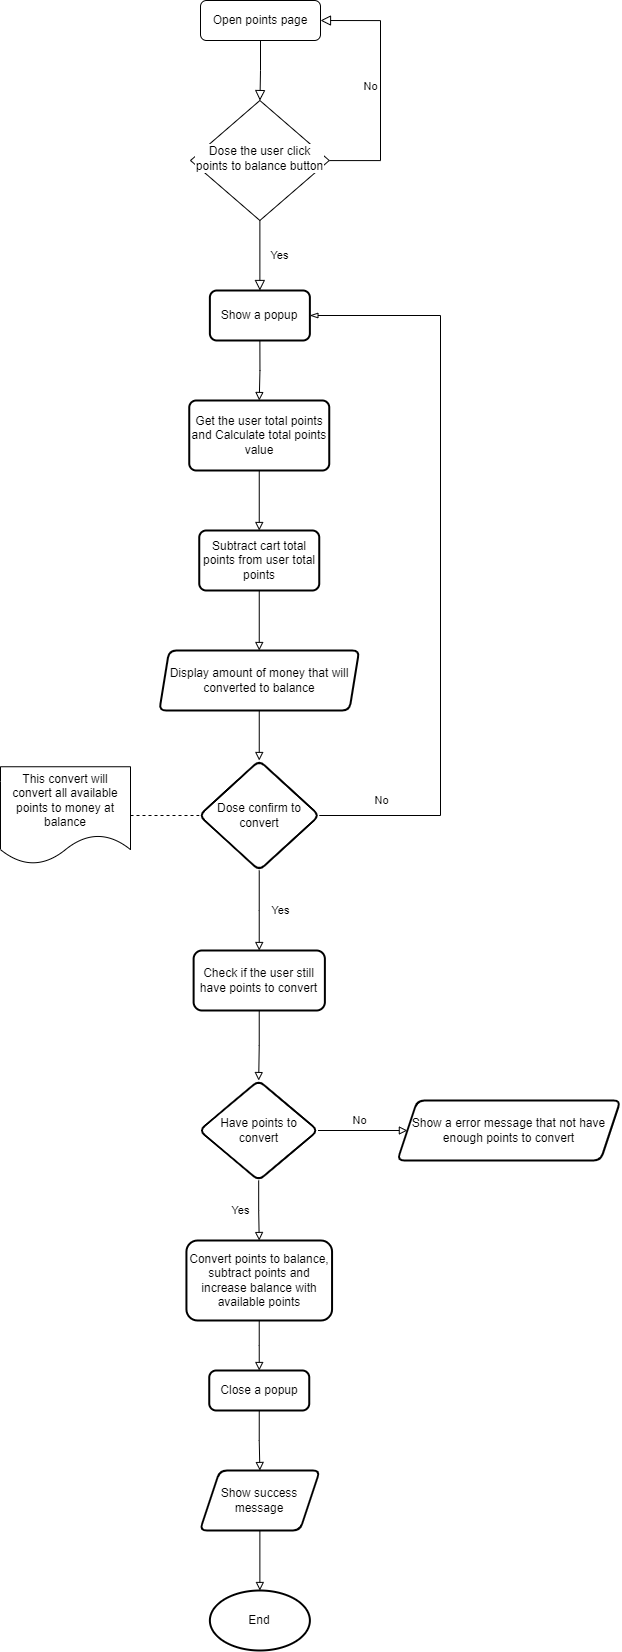

The diagram above was exported from draw.io. Its source (the exported page's mxGraphModel, read from the mxfile embedded in the PNG):
<mxGraphModel dx="2098" dy="913" grid="1" gridSize="10" guides="1" tooltips="1" connect="1" arrows="1" fold="1" page="1" pageScale="1" pageWidth="827" pageHeight="1169" math="0" shadow="0">
  <root>
    <mxCell id="WIyWlLk6GJQsqaUBKTNV-0" />
    <mxCell id="WIyWlLk6GJQsqaUBKTNV-1" parent="WIyWlLk6GJQsqaUBKTNV-0" />
    <mxCell id="WIyWlLk6GJQsqaUBKTNV-2" value="" style="rounded=0;html=1;jettySize=auto;orthogonalLoop=1;fontSize=11;endArrow=block;endFill=0;endSize=8;strokeWidth=1;shadow=0;labelBackgroundColor=none;edgeStyle=orthogonalEdgeStyle;" parent="WIyWlLk6GJQsqaUBKTNV-1" source="WIyWlLk6GJQsqaUBKTNV-3" target="WIyWlLk6GJQsqaUBKTNV-6" edge="1">
      <mxGeometry relative="1" as="geometry" />
    </mxCell>
    <mxCell id="WIyWlLk6GJQsqaUBKTNV-3" value="Open points page" style="rounded=1;whiteSpace=wrap;html=1;fontSize=12;glass=0;strokeWidth=1;shadow=0;" parent="WIyWlLk6GJQsqaUBKTNV-1" vertex="1">
      <mxGeometry x="160" y="80" width="120" height="40" as="geometry" />
    </mxCell>
    <mxCell id="WIyWlLk6GJQsqaUBKTNV-4" value="Yes" style="rounded=0;html=1;jettySize=auto;orthogonalLoop=1;fontSize=11;endArrow=block;endFill=0;endSize=8;strokeWidth=1;shadow=0;labelBackgroundColor=none;edgeStyle=orthogonalEdgeStyle;entryX=0.5;entryY=0;entryDx=0;entryDy=0;" parent="WIyWlLk6GJQsqaUBKTNV-1" source="WIyWlLk6GJQsqaUBKTNV-6" target="BPDv45uncHHs_YVoRNLw-7" edge="1">
      <mxGeometry y="20" relative="1" as="geometry">
        <mxPoint as="offset" />
        <mxPoint x="220.0000000000001" y="320.0000000000001" as="targetPoint" />
      </mxGeometry>
    </mxCell>
    <mxCell id="WIyWlLk6GJQsqaUBKTNV-5" value="No" style="edgeStyle=orthogonalEdgeStyle;rounded=0;html=1;jettySize=auto;orthogonalLoop=1;fontSize=11;endArrow=block;endFill=0;endSize=8;strokeWidth=1;shadow=0;labelBackgroundColor=none;entryX=1;entryY=0.5;entryDx=0;entryDy=0;" parent="WIyWlLk6GJQsqaUBKTNV-1" source="WIyWlLk6GJQsqaUBKTNV-6" target="WIyWlLk6GJQsqaUBKTNV-3" edge="1">
      <mxGeometry y="10" relative="1" as="geometry">
        <mxPoint as="offset" />
        <mxPoint x="354" y="235" as="targetPoint" />
        <Array as="points">
          <mxPoint x="340" y="240" />
          <mxPoint x="340" y="100" />
        </Array>
      </mxGeometry>
    </mxCell>
    <mxCell id="WIyWlLk6GJQsqaUBKTNV-6" value="Dose the user click points to balance button" style="rhombus;whiteSpace=wrap;html=1;shadow=0;fontFamily=Helvetica;fontSize=12;align=center;strokeWidth=1;spacing=6;spacingTop=-4;horizontal=1;textDirection=ltr;labelBackgroundColor=#FFFFFF;" parent="WIyWlLk6GJQsqaUBKTNV-1" vertex="1">
      <mxGeometry x="150" y="180" width="138.75" height="120" as="geometry" />
    </mxCell>
    <mxCell id="BPDv45uncHHs_YVoRNLw-1" value="Get the user total points and Calculate total points value" style="rounded=1;whiteSpace=wrap;html=1;absoluteArcSize=1;arcSize=14;strokeWidth=2;" vertex="1" parent="WIyWlLk6GJQsqaUBKTNV-1">
      <mxGeometry x="148.75" y="480" width="140" height="70" as="geometry" />
    </mxCell>
    <mxCell id="BPDv45uncHHs_YVoRNLw-2" style="edgeStyle=orthogonalEdgeStyle;rounded=0;orthogonalLoop=1;jettySize=auto;html=1;exitX=0.5;exitY=1;exitDx=0;exitDy=0;endArrow=block;endFill=0;" edge="1" parent="WIyWlLk6GJQsqaUBKTNV-1" source="BPDv45uncHHs_YVoRNLw-1" target="BPDv45uncHHs_YVoRNLw-4">
      <mxGeometry relative="1" as="geometry">
        <mxPoint x="220" y="600" as="sourcePoint" />
      </mxGeometry>
    </mxCell>
    <mxCell id="BPDv45uncHHs_YVoRNLw-6" value="" style="edgeStyle=orthogonalEdgeStyle;rounded=0;orthogonalLoop=1;jettySize=auto;html=1;endArrow=block;endFill=0;" edge="1" parent="WIyWlLk6GJQsqaUBKTNV-1" source="BPDv45uncHHs_YVoRNLw-4" target="BPDv45uncHHs_YVoRNLw-5">
      <mxGeometry relative="1" as="geometry" />
    </mxCell>
    <mxCell id="BPDv45uncHHs_YVoRNLw-4" value="Subtract cart total points from user total points" style="rounded=1;whiteSpace=wrap;html=1;absoluteArcSize=1;arcSize=14;strokeWidth=2;" vertex="1" parent="WIyWlLk6GJQsqaUBKTNV-1">
      <mxGeometry x="158.75" y="610" width="120" height="60" as="geometry" />
    </mxCell>
    <mxCell id="BPDv45uncHHs_YVoRNLw-13" value="" style="edgeStyle=orthogonalEdgeStyle;rounded=0;orthogonalLoop=1;jettySize=auto;html=1;endArrow=block;endFill=0;" edge="1" parent="WIyWlLk6GJQsqaUBKTNV-1" source="BPDv45uncHHs_YVoRNLw-5" target="BPDv45uncHHs_YVoRNLw-12">
      <mxGeometry relative="1" as="geometry" />
    </mxCell>
    <mxCell id="BPDv45uncHHs_YVoRNLw-5" value="Display amount of money that will converted to balance" style="shape=parallelogram;perimeter=parallelogramPerimeter;whiteSpace=wrap;html=1;fixedSize=1;rounded=1;arcSize=14;strokeWidth=2;size=10;" vertex="1" parent="WIyWlLk6GJQsqaUBKTNV-1">
      <mxGeometry x="118.75" y="730" width="200" height="60" as="geometry" />
    </mxCell>
    <mxCell id="BPDv45uncHHs_YVoRNLw-9" style="edgeStyle=orthogonalEdgeStyle;rounded=0;orthogonalLoop=1;jettySize=auto;html=1;exitX=0.5;exitY=1;exitDx=0;exitDy=0;entryX=0.5;entryY=0;entryDx=0;entryDy=0;endArrow=block;endFill=0;" edge="1" parent="WIyWlLk6GJQsqaUBKTNV-1" source="BPDv45uncHHs_YVoRNLw-7" target="BPDv45uncHHs_YVoRNLw-1">
      <mxGeometry relative="1" as="geometry" />
    </mxCell>
    <mxCell id="BPDv45uncHHs_YVoRNLw-7" value="Show a popup" style="rounded=1;whiteSpace=wrap;html=1;absoluteArcSize=1;arcSize=14;strokeWidth=2;" vertex="1" parent="WIyWlLk6GJQsqaUBKTNV-1">
      <mxGeometry x="169.38" y="370" width="100" height="50" as="geometry" />
    </mxCell>
    <mxCell id="BPDv45uncHHs_YVoRNLw-14" value="No" style="edgeStyle=orthogonalEdgeStyle;rounded=0;orthogonalLoop=1;jettySize=auto;html=1;exitX=1;exitY=0.5;exitDx=0;exitDy=0;entryX=1;entryY=0.5;entryDx=0;entryDy=0;endArrow=blockThin;endFill=0;" edge="1" parent="WIyWlLk6GJQsqaUBKTNV-1" source="BPDv45uncHHs_YVoRNLw-12" target="BPDv45uncHHs_YVoRNLw-7">
      <mxGeometry x="-0.8371" y="15" relative="1" as="geometry">
        <Array as="points">
          <mxPoint x="400" y="895" />
          <mxPoint x="400" y="395" />
        </Array>
        <mxPoint as="offset" />
      </mxGeometry>
    </mxCell>
    <mxCell id="BPDv45uncHHs_YVoRNLw-16" value="Yes" style="edgeStyle=orthogonalEdgeStyle;rounded=0;orthogonalLoop=1;jettySize=auto;html=1;endArrow=block;endFill=0;" edge="1" parent="WIyWlLk6GJQsqaUBKTNV-1" source="BPDv45uncHHs_YVoRNLw-12" target="BPDv45uncHHs_YVoRNLw-15">
      <mxGeometry x="0.007" y="21" relative="1" as="geometry">
        <mxPoint as="offset" />
      </mxGeometry>
    </mxCell>
    <mxCell id="BPDv45uncHHs_YVoRNLw-12" value="Dose confirm to convert" style="rhombus;whiteSpace=wrap;html=1;rounded=1;arcSize=14;strokeWidth=2;" vertex="1" parent="WIyWlLk6GJQsqaUBKTNV-1">
      <mxGeometry x="158.75" y="840" width="120" height="110" as="geometry" />
    </mxCell>
    <mxCell id="BPDv45uncHHs_YVoRNLw-20" value="" style="edgeStyle=orthogonalEdgeStyle;rounded=0;orthogonalLoop=1;jettySize=auto;html=1;endArrow=block;endFill=0;" edge="1" parent="WIyWlLk6GJQsqaUBKTNV-1" source="BPDv45uncHHs_YVoRNLw-15" target="BPDv45uncHHs_YVoRNLw-19">
      <mxGeometry relative="1" as="geometry" />
    </mxCell>
    <mxCell id="BPDv45uncHHs_YVoRNLw-15" value="Check if the user still have points to convert" style="whiteSpace=wrap;html=1;rounded=1;arcSize=14;strokeWidth=2;" vertex="1" parent="WIyWlLk6GJQsqaUBKTNV-1">
      <mxGeometry x="153.12" y="1030" width="131.25" height="60" as="geometry" />
    </mxCell>
    <mxCell id="BPDv45uncHHs_YVoRNLw-18" style="edgeStyle=orthogonalEdgeStyle;rounded=0;orthogonalLoop=1;jettySize=auto;html=1;exitX=1;exitY=0.5;exitDx=0;exitDy=0;entryX=0;entryY=0.5;entryDx=0;entryDy=0;endArrow=none;endFill=0;dashed=1;" edge="1" parent="WIyWlLk6GJQsqaUBKTNV-1" source="BPDv45uncHHs_YVoRNLw-17" target="BPDv45uncHHs_YVoRNLw-12">
      <mxGeometry relative="1" as="geometry" />
    </mxCell>
    <mxCell id="BPDv45uncHHs_YVoRNLw-17" value="This convert will convert all available points to money at balance" style="shape=document;whiteSpace=wrap;html=1;boundedLbl=1;labelBackgroundColor=#FFFFFF;" vertex="1" parent="WIyWlLk6GJQsqaUBKTNV-1">
      <mxGeometry x="-40" y="846.25" width="130" height="97.5" as="geometry" />
    </mxCell>
    <mxCell id="BPDv45uncHHs_YVoRNLw-22" value="No" style="edgeStyle=orthogonalEdgeStyle;rounded=0;orthogonalLoop=1;jettySize=auto;html=1;endArrow=block;endFill=0;" edge="1" parent="WIyWlLk6GJQsqaUBKTNV-1" source="BPDv45uncHHs_YVoRNLw-19" target="BPDv45uncHHs_YVoRNLw-21">
      <mxGeometry x="-0.049" y="10" relative="1" as="geometry">
        <mxPoint as="offset" />
      </mxGeometry>
    </mxCell>
    <mxCell id="BPDv45uncHHs_YVoRNLw-24" value="Yes" style="edgeStyle=orthogonalEdgeStyle;rounded=0;orthogonalLoop=1;jettySize=auto;html=1;endArrow=block;endFill=0;" edge="1" parent="WIyWlLk6GJQsqaUBKTNV-1" source="BPDv45uncHHs_YVoRNLw-19" target="BPDv45uncHHs_YVoRNLw-23">
      <mxGeometry x="-0.0082" y="-18" relative="1" as="geometry">
        <mxPoint x="-1" as="offset" />
      </mxGeometry>
    </mxCell>
    <mxCell id="BPDv45uncHHs_YVoRNLw-19" value="Have points to convert" style="rhombus;whiteSpace=wrap;html=1;rounded=1;arcSize=14;strokeWidth=2;" vertex="1" parent="WIyWlLk6GJQsqaUBKTNV-1">
      <mxGeometry x="158.75" y="1160" width="118.75" height="100" as="geometry" />
    </mxCell>
    <mxCell id="BPDv45uncHHs_YVoRNLw-21" value="Show a error message that not have enough points to convert" style="shape=parallelogram;perimeter=parallelogramPerimeter;whiteSpace=wrap;html=1;fixedSize=1;rounded=1;arcSize=14;strokeWidth=2;" vertex="1" parent="WIyWlLk6GJQsqaUBKTNV-1">
      <mxGeometry x="356.88" y="1180" width="223.13" height="60" as="geometry" />
    </mxCell>
    <mxCell id="BPDv45uncHHs_YVoRNLw-27" value="" style="edgeStyle=orthogonalEdgeStyle;rounded=0;orthogonalLoop=1;jettySize=auto;html=1;endArrow=block;endFill=0;entryX=0.5;entryY=0;entryDx=0;entryDy=0;" edge="1" parent="WIyWlLk6GJQsqaUBKTNV-1" source="BPDv45uncHHs_YVoRNLw-23" target="BPDv45uncHHs_YVoRNLw-28">
      <mxGeometry relative="1" as="geometry" />
    </mxCell>
    <mxCell id="BPDv45uncHHs_YVoRNLw-23" value="Convert points to balance, subtract points and increase balance with available points" style="whiteSpace=wrap;html=1;rounded=1;arcSize=14;strokeWidth=2;" vertex="1" parent="WIyWlLk6GJQsqaUBKTNV-1">
      <mxGeometry x="145.93" y="1320" width="145.63" height="80" as="geometry" />
    </mxCell>
    <mxCell id="BPDv45uncHHs_YVoRNLw-31" style="edgeStyle=orthogonalEdgeStyle;rounded=0;orthogonalLoop=1;jettySize=auto;html=1;exitX=0.5;exitY=1;exitDx=0;exitDy=0;entryX=0.5;entryY=0;entryDx=0;entryDy=0;entryPerimeter=0;endArrow=block;endFill=0;" edge="1" parent="WIyWlLk6GJQsqaUBKTNV-1" source="BPDv45uncHHs_YVoRNLw-25" target="BPDv45uncHHs_YVoRNLw-30">
      <mxGeometry relative="1" as="geometry" />
    </mxCell>
    <mxCell id="BPDv45uncHHs_YVoRNLw-25" value="Show success message" style="shape=parallelogram;perimeter=parallelogramPerimeter;whiteSpace=wrap;html=1;fixedSize=1;rounded=1;arcSize=14;strokeWidth=2;" vertex="1" parent="WIyWlLk6GJQsqaUBKTNV-1">
      <mxGeometry x="159.375" y="1550" width="120" height="60" as="geometry" />
    </mxCell>
    <mxCell id="BPDv45uncHHs_YVoRNLw-29" style="edgeStyle=orthogonalEdgeStyle;rounded=0;orthogonalLoop=1;jettySize=auto;html=1;exitX=0.5;exitY=1;exitDx=0;exitDy=0;entryX=0.5;entryY=0;entryDx=0;entryDy=0;endArrow=block;endFill=0;" edge="1" parent="WIyWlLk6GJQsqaUBKTNV-1" source="BPDv45uncHHs_YVoRNLw-28" target="BPDv45uncHHs_YVoRNLw-25">
      <mxGeometry relative="1" as="geometry" />
    </mxCell>
    <mxCell id="BPDv45uncHHs_YVoRNLw-28" value="Close a popup" style="rounded=1;whiteSpace=wrap;html=1;absoluteArcSize=1;arcSize=14;strokeWidth=2;labelBackgroundColor=#FFFFFF;" vertex="1" parent="WIyWlLk6GJQsqaUBKTNV-1">
      <mxGeometry x="168.75" y="1450" width="100" height="40" as="geometry" />
    </mxCell>
    <mxCell id="BPDv45uncHHs_YVoRNLw-30" value="End" style="strokeWidth=2;html=1;shape=mxgraph.flowchart.start_1;whiteSpace=wrap;labelBackgroundColor=#FFFFFF;" vertex="1" parent="WIyWlLk6GJQsqaUBKTNV-1">
      <mxGeometry x="169.38" y="1670" width="100" height="60" as="geometry" />
    </mxCell>
  </root>
</mxGraphModel>